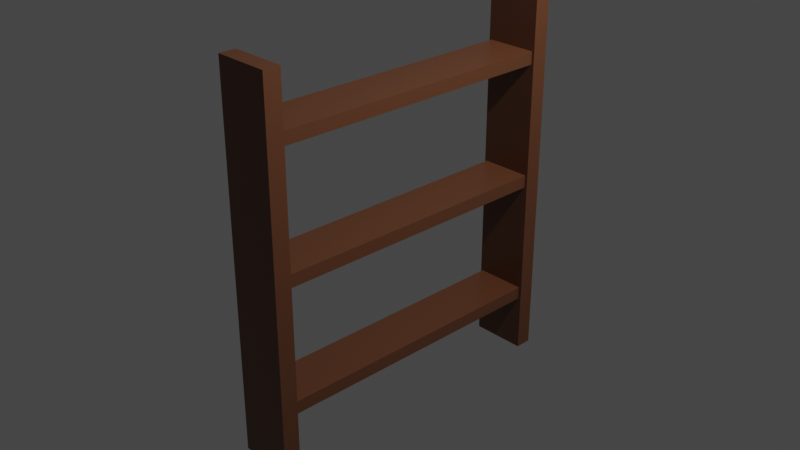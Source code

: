 # Source: Shelf_01.blend  (saved by Blender 2.90.8; exported with 4.5.12 LTS)
import bpy
from mathutils import Matrix  # noqa: F401  (used for matrix-valued properties, if any)

bpy.ops.wm.read_factory_settings(use_empty=True)
scene = bpy.context.scene
scene.name = 'Scene'

# ---- collections
col_collection = bpy.data.collections.new('Collection'); scene.collection.children.link(col_collection)

# ---- materials (node trees are filled in below, after node groups)
mat_shelf_01 = bpy.data.materials.new('Shelf_01')
mat_shelf_01.alpha_threshold = 0.0
mat_shelf_01.use_transparent_shadow = False
mat_shelf_01.line_color = (0.0, 0.0, 0.0, 1.0)

# ---- material node trees
mat_shelf_01.use_nodes = True; mat_shelf_01.node_tree.nodes.clear()
_N = mat_shelf_01.node_tree.nodes; _L = mat_shelf_01.node_tree.links
n0 = _N.new('ShaderNodeOutputMaterial'); n0.name = 'Material Output'; n0.location = (300, 300)
n1 = _N.new('ShaderNodeBsdfPrincipled'); n1.name = 'Principled BSDF'; n1.location = (10, 300)
n1.distribution = 'GGX'
n1.subsurface_method = 'BURLEY'
n1.inputs[0].default_value = (0.1529, 0.0574, 0.02628, 1.0)
n1.inputs[2].default_value = 0.4
n1.inputs[3].default_value = 1.45
n1.inputs[27].default_value = (0.0, 0.0, 0.0, 1.0)
n1.inputs[28].default_value = 1.0
_L.new(n1.outputs[0], n0.inputs[0])
n0.is_active_output = True

# ---- world
world_world = bpy.data.worlds.new('World'); scene.world = world_world
world_world.use_nodes = True; world_world.node_tree.nodes.clear()
_N = world_world.node_tree.nodes; _L = world_world.node_tree.links
n0 = _N.new('ShaderNodeOutputWorld'); n0.name = 'World Output'; n0.location = (300, 300)
n1 = _N.new('ShaderNodeBackground'); n1.name = 'Background'; n1.location = (10, 300)
n1.inputs[0].default_value = (0.05088, 0.05088, 0.05088, 1.0)
_L.new(n1.outputs[0], n0.inputs[0])
n0.is_active_output = True
world_world.color = (0.05088, 0.05088, 0.05088)
world_world.use_sun_shadow = False
world_world.sun_shadow_jitter_overblur = 0.0

# ---- cameras
cam_camera = bpy.data.cameras.new('Camera')
cam_camera.clip_end = 100.0
cam_camera.ortho_scale = 7.314

# ---- lights
light_light = bpy.data.lights.new('Light', 'POINT')
light_light.transmission_factor = 0.0
light_light.energy = 1000.0
light_light.shadow_soft_size = 0.1
light_light.shadow_maximum_resolution = 0.006
light_light.use_absolute_resolution = True

# ---- meshes
me_cube = bpy.data.meshes.new('Cube')
me_cube.from_pydata([(0.3105, -1.631, 2.066), (0.3105, -1.631, -2.09), (0.3105, -1.816, 2.066), (0.3105, -1.816, -2.09), (-0.3077, -1.631, 2.066), (-0.3077, -1.631, -2.09), (-0.3077, -1.816, 2.066), (-0.3077, -1.816, -2.09), (-0.2827, -1.688, 1.33), (-0.2827, -1.688, 1.472), (-0.2827, 1.703, 1.33), (-0.2827, 1.703, 1.472), (0.2808, -1.688, 1.33), (0.2808, -1.688, 1.472), (0.2808, 1.703, 1.33), (0.2808, 1.703, 1.472), (-0.2827, -1.688, -0.06295), (-0.2827, -1.688, 0.07917), (-0.2827, 1.703, -0.06295), (-0.2827, 1.703, 0.07917), (0.2808, -1.688, -0.06295), (0.2808, -1.688, 0.07917), (0.2808, 1.703, -0.06295), (0.2808, 1.703, 0.07917), (-0.2827, -1.688, -1.456), (-0.2827, -1.688, -1.314), (-0.2827, 1.703, -1.456), (-0.2827, 1.703, -1.314), (0.2808, -1.688, -1.456), (0.2808, -1.688, -1.314), (0.2808, 1.703, -1.456), (0.2808, 1.703, -1.314), (0.3105, 1.794, 2.066), (0.3105, 1.794, -2.09), (0.3105, 1.609, 2.066), (0.3105, 1.609, -2.09), (-0.3077, 1.794, 2.066), (-0.3077, 1.794, -2.09), (-0.3077, 1.609, 2.066), (-0.3077, 1.609, -2.09)], [], [(0, 4, 6, 2), (3, 2, 6, 7), (7, 6, 4, 5), (5, 1, 3, 7), (1, 0, 2, 3), (5, 4, 0, 1), (8, 9, 11, 10), (10, 11, 15, 14), (14, 15, 13, 12), (12, 13, 9, 8), (10, 14, 12, 8), (15, 11, 9, 13), (16, 17, 19, 18), (18, 19, 23, 22), (22, 23, 21, 20), (20, 21, 17, 16), (18, 22, 20, 16), (23, 19, 17, 21), (24, 25, 27, 26), (26, 27, 31, 30), (30, 31, 29, 28), (28, 29, 25, 24), (26, 30, 28, 24), (31, 27, 25, 29), (32, 36, 38, 34), (35, 34, 38, 39), (39, 38, 36, 37), (37, 33, 35, 39), (33, 32, 34, 35), (37, 36, 32, 33)])
_uv = me_cube.uv_layers.new(name='UVMap')
_uv.uv.foreach_set('vector', [0.625, 0.5, 0.875, 0.5, 0.875, 0.75, 0.625, 0.75, 0.375, 0.75, 0.625, 0.75, 0.625, 1.0, 0.375, 1.0, 0.375, 0.0, 0.625, 0.0, 0.625, 0.25, 0.375, 0.25, 0.125, 0.5, 0.375, 0.5, 0.375, 0.75, 0.125, 0.75, 0.375, 0.5, 0.625, 0.5, 0.625, 0.75, 0.375, 0.75, 0.375, 0.25, 0.625, 0.25, 0.625, 0.5, 0.375, 0.5, 0.375, 0.0, 0.625, 0.0, 0.625, 0.25, 0.375, 0.25, 0.375, 0.25, 0.625, 0.25, 0.625, 0.5, 0.375, 0.5, 0.375, 0.5, 0.625, 0.5, 0.625, 0.75, 0.375, 0.75, 0.375, 0.75, 0.625, 0.75, 0.625, 1.0, 0.375, 1.0, 0.125, 0.5, 0.375, 0.5, 0.375, 0.75, 0.125, 0.75, 0.625, 0.5, 0.875, 0.5, 0.875, 0.75, 0.625, 0.75, 0.375, 0.0, 0.625, 0.0, 0.625, 0.25, 0.375, 0.25, 0.375, 0.25, 0.625, 0.25, 0.625, 0.5, 0.375, 0.5, 0.375, 0.5, 0.625, 0.5, 0.625, 0.75, 0.375, 0.75, 0.375, 0.75, 0.625, 0.75, 0.625, 1.0, 0.375, 1.0, 0.125, 0.5, 0.375, 0.5, 0.375, 0.75, 0.125, 0.75, 0.625, 0.5, 0.875, 0.5, 0.875, 0.75, 0.625, 0.75, 0.375, 0.0, 0.625, 0.0, 0.625, 0.25, 0.375, 0.25, 0.375, 0.25, 0.625, 0.25, 0.625, 0.5, 0.375, 0.5, 0.375, 0.5, 0.625, 0.5, 0.625, 0.75, 0.375, 0.75, 0.375, 0.75, 0.625, 0.75, 0.625, 1.0, 0.375, 1.0, 0.125, 0.5, 0.375, 0.5, 0.375, 0.75, 0.125, 0.75, 0.625, 0.5, 0.875, 0.5, 0.875, 0.75, 0.625, 0.75, 0.625, 0.5, 0.875, 0.5, 0.875, 0.75, 0.625, 0.75, 0.375, 0.75, 0.625, 0.75, 0.625, 1.0, 0.375, 1.0, 0.375, 0.0, 0.625, 0.0, 0.625, 0.25, 0.375, 0.25, 0.125, 0.5, 0.375, 0.5, 0.375, 0.75, 0.125, 0.75, 0.375, 0.5, 0.625, 0.5, 0.625, 0.75, 0.375, 0.75, 0.375, 0.25, 0.625, 0.25, 0.625, 0.5, 0.375, 0.5])
me_cube.materials.append(mat_shelf_01)
me_cube.use_remesh_preserve_volume = False
me_cube.use_remesh_preserve_attributes = False
me_cube.use_mirror_vertex_groups = False
me_cube.update()

# ---- objects
ob_shelf_01 = bpy.data.objects.new('Shelf_01', me_cube)
ob_light = bpy.data.objects.new('Light', light_light)
ob_camera = bpy.data.objects.new('Camera', cam_camera)

# ---- transforms, parenting, visibility, modifiers, constraints
ob_shelf_01.location = (1.49e-09, 0.0, 0.0)
ob_shelf_01.lock_rotations_4d = False
ob_shelf_01.empty_display_type = 'ARROWS'
ob_shelf_01.lineart.crease_threshold = 0.0
ob_light.location = (4.076, 1.005, 5.904)
ob_light.rotation_euler = (0.6503, 0.05522, 1.866)
ob_light.lock_rotations_4d = False
ob_light.empty_display_type = 'ARROWS'
ob_light.color = (0.0, 0.0, 0.0, 0.0)
ob_light.lineart.crease_threshold = 0.0
ob_camera.location = (7.359, -6.926, 4.958)
ob_camera.rotation_euler = (1.109, 0.0, 0.8149)
ob_camera.lock_rotations_4d = False
ob_camera.empty_display_type = 'ARROWS'
ob_camera.color = (0.0, 0.0, 0.0, 0.0)
ob_camera.display_type = 'WIRE'
ob_camera.lineart.crease_threshold = 0.0

# ---- collection membership
col_collection.objects.link(ob_shelf_01)
col_collection.objects.link(ob_light)
col_collection.objects.link(ob_camera)

# ---- scene / render settings (as saved in the file)
scene.camera = ob_camera
scene.frame_start = 1; scene.frame_end = 250; scene.frame_set(1)
scene.render.engine = 'BLENDER_EEVEE_NEXT'
scene.cycles.use_denoising = False
scene.cycles.samples = 128
scene.cycles.sampling_pattern = 'TABULATED_SOBOL'
scene.cycles.use_adaptive_sampling = False
scene.cycles.use_light_tree = False
scene.view_settings.view_transform = 'Filmic'
bpy.context.view_layer.update()
